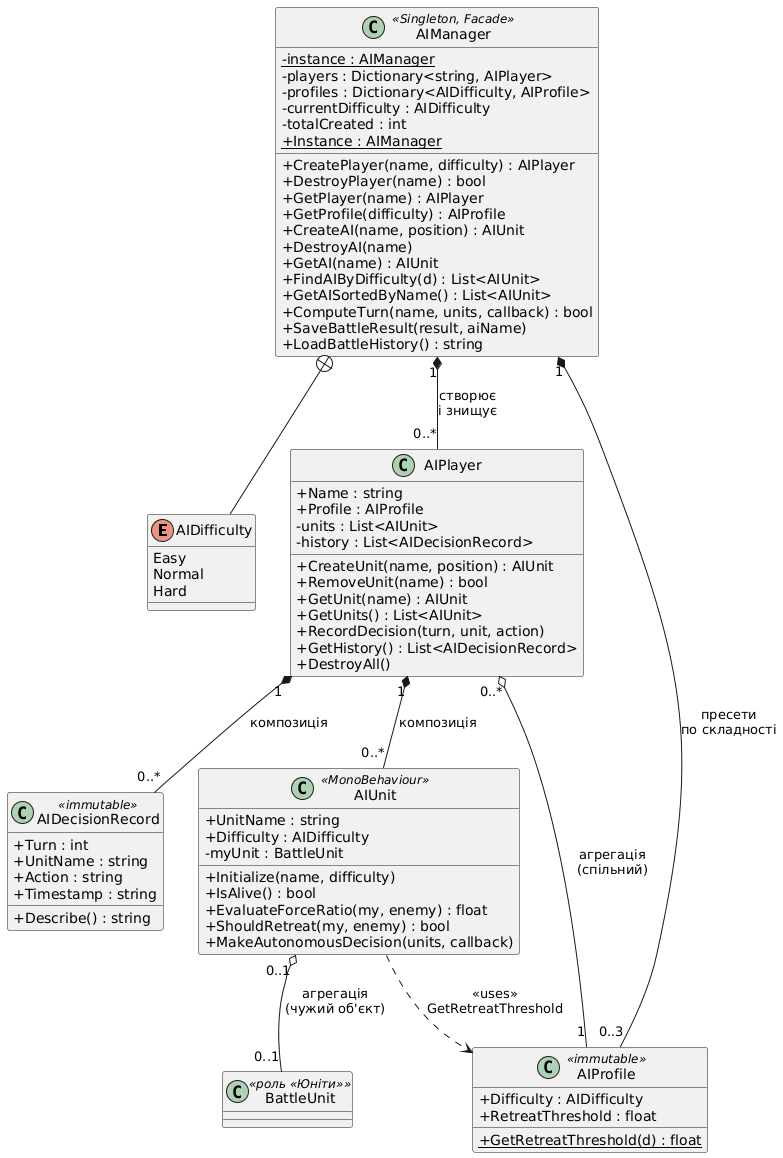

The diagram above was rendered by PlantUML. Its source (embedded in the PNG):
@startuml
skinparam classAttributeIconSize 0

enum AIDifficulty {
  Easy
  Normal
  Hard
}

class AIManager <<Singleton, Facade>> {
  -instance : AIManager {static}
  -players : Dictionary<string, AIPlayer>
  -profiles : Dictionary<AIDifficulty, AIProfile>
  -currentDifficulty : AIDifficulty
  -totalCreated : int
  +Instance : AIManager {static}
  +CreatePlayer(name, difficulty) : AIPlayer
  +DestroyPlayer(name) : bool
  +GetPlayer(name) : AIPlayer
  +GetProfile(difficulty) : AIProfile
  +CreateAI(name, position) : AIUnit
  +DestroyAI(name)
  +GetAI(name) : AIUnit
  +FindAIByDifficulty(d) : List<AIUnit>
  +GetAISortedByName() : List<AIUnit>
  +ComputeTurn(name, units, callback) : bool
  +SaveBattleResult(result, aiName)
  +LoadBattleHistory() : string
}

class AIPlayer {
  +Name : string
  +Profile : AIProfile
  -units : List<AIUnit>
  -history : List<AIDecisionRecord>
  +CreateUnit(name, position) : AIUnit
  +RemoveUnit(name) : bool
  +GetUnit(name) : AIUnit
  +GetUnits() : List<AIUnit>
  +RecordDecision(turn, unit, action)
  +GetHistory() : List<AIDecisionRecord>
  +DestroyAll()
}

class AIProfile <<immutable>> {
  +Difficulty : AIDifficulty
  +RetreatThreshold : float
  +GetRetreatThreshold(d) : float {static}
}

class AIDecisionRecord <<immutable>> {
  +Turn : int
  +UnitName : string
  +Action : string
  +Timestamp : string
  +Describe() : string
}

class AIUnit <<MonoBehaviour>> {
  +UnitName : string
  +Difficulty : AIDifficulty
  -myUnit : BattleUnit
  +Initialize(name, difficulty)
  +IsAlive() : bool
  +EvaluateForceRatio(my, enemy) : float
  +ShouldRetreat(my, enemy) : bool
  +MakeAutonomousDecision(units, callback)
}

class BattleUnit <<роль «Юніти»>>

AIManager +-- AIDifficulty
AIManager "1" *-- "0..*" AIPlayer : створює\nі знищує
AIManager "1" *-- "0..3" AIProfile : пресети\nпо складності
AIPlayer "1" *-- "0..*" AIUnit : композиція
AIPlayer "1" *-- "0..*" AIDecisionRecord : композиція
AIPlayer "0..*" o-- "1" AIProfile : агрегація\n(спільний)
AIUnit "0..1" o-- "0..1" BattleUnit : агрегація\n(чужий об'єкт)
AIUnit ..> AIProfile : <<uses>>\nGetRetreatThreshold
@enduml